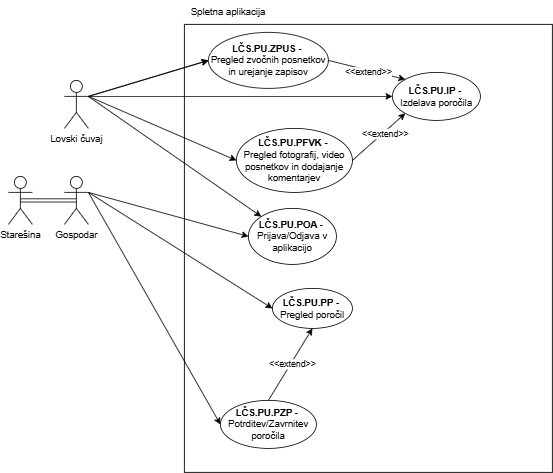

The diagram above was exported from draw.io. Its source (the exported page's mxGraphModel, read from the mxfile embedded in the PNG):
<mxGraphModel dx="1354" dy="600" grid="1" gridSize="10" guides="1" tooltips="1" connect="1" arrows="1" fold="1" page="1" pageScale="1" pageWidth="827" pageHeight="1169" math="0" shadow="0">
  <root>
    <mxCell id="0" />
    <mxCell id="1" parent="0" />
    <mxCell id="0Yo_I8ake6-2doRQG3Em-1" value="" style="rounded=0;whiteSpace=wrap;html=1;" parent="1" vertex="1">
      <mxGeometry x="280" y="50" width="460" height="560" as="geometry" />
    </mxCell>
    <mxCell id="0Yo_I8ake6-2doRQG3Em-2" value="Lovski čuvaj" style="shape=umlActor;verticalLabelPosition=bottom;verticalAlign=top;html=1;outlineConnect=0;" parent="1" vertex="1">
      <mxGeometry x="130" y="120" width="30" height="60" as="geometry" />
    </mxCell>
    <mxCell id="0Yo_I8ake6-2doRQG3Em-3" value="Starešina" style="shape=umlActor;verticalLabelPosition=bottom;verticalAlign=top;html=1;outlineConnect=0;" parent="1" vertex="1">
      <mxGeometry x="60" y="240" width="30" height="60" as="geometry" />
    </mxCell>
    <mxCell id="0Yo_I8ake6-2doRQG3Em-4" value="Gospodar" style="shape=umlActor;verticalLabelPosition=bottom;verticalAlign=top;html=1;outlineConnect=0;" parent="1" vertex="1">
      <mxGeometry x="130" y="240" width="30" height="60" as="geometry" />
    </mxCell>
    <mxCell id="0Yo_I8ake6-2doRQG3Em-5" value="&lt;div&gt;&lt;b&gt;LČS.PU.IP -&amp;nbsp;&lt;/b&gt;&lt;/div&gt;Izdelava poročila" style="ellipse;whiteSpace=wrap;html=1;" parent="1" vertex="1">
      <mxGeometry x="540" y="110" width="110" height="60" as="geometry" />
    </mxCell>
    <mxCell id="0Yo_I8ake6-2doRQG3Em-6" value="" style="endArrow=classic;html=1;rounded=0;exitX=1;exitY=0.3333333333333333;exitDx=0;exitDy=0;exitPerimeter=0;entryX=0;entryY=0.5;entryDx=0;entryDy=0;" parent="1" source="0Yo_I8ake6-2doRQG3Em-2" target="0Yo_I8ake6-2doRQG3Em-5" edge="1">
      <mxGeometry width="50" height="50" relative="1" as="geometry">
        <mxPoint x="470" y="350" as="sourcePoint" />
        <mxPoint x="520" y="300" as="targetPoint" />
      </mxGeometry>
    </mxCell>
    <mxCell id="0Yo_I8ake6-2doRQG3Em-7" value="&lt;div&gt;&lt;b&gt;LČS.PU.PP -&amp;nbsp;&lt;/b&gt;&lt;/div&gt;Pregled poročil" style="ellipse;whiteSpace=wrap;html=1;" parent="1" vertex="1">
      <mxGeometry x="390" y="380" width="100" height="50" as="geometry" />
    </mxCell>
    <mxCell id="0Yo_I8ake6-2doRQG3Em-8" value="" style="endArrow=classic;html=1;rounded=0;exitX=1;exitY=0.3333333333333333;exitDx=0;exitDy=0;exitPerimeter=0;entryX=0;entryY=0.5;entryDx=0;entryDy=0;" parent="1" source="0Yo_I8ake6-2doRQG3Em-4" target="0Yo_I8ake6-2doRQG3Em-7" edge="1">
      <mxGeometry width="50" height="50" relative="1" as="geometry">
        <mxPoint x="470" y="350" as="sourcePoint" />
        <mxPoint x="520" y="300" as="targetPoint" />
      </mxGeometry>
    </mxCell>
    <mxCell id="0Yo_I8ake6-2doRQG3Em-9" value="&lt;div&gt;&lt;b&gt;LČS.PU.PZP -&amp;nbsp;&lt;/b&gt;&lt;/div&gt;Potrditev/Zavrnitev poročila" style="ellipse;whiteSpace=wrap;html=1;" parent="1" vertex="1">
      <mxGeometry x="325" y="520" width="120" height="60" as="geometry" />
    </mxCell>
    <mxCell id="0Yo_I8ake6-2doRQG3Em-10" value="" style="endArrow=classic;html=1;rounded=0;exitX=1;exitY=0.3333333333333333;exitDx=0;exitDy=0;exitPerimeter=0;entryX=0;entryY=0.5;entryDx=0;entryDy=0;" parent="1" source="0Yo_I8ake6-2doRQG3Em-4" target="0Yo_I8ake6-2doRQG3Em-9" edge="1">
      <mxGeometry width="50" height="50" relative="1" as="geometry">
        <mxPoint x="170" y="390" as="sourcePoint" />
        <mxPoint x="386" y="297" as="targetPoint" />
      </mxGeometry>
    </mxCell>
    <mxCell id="0Yo_I8ake6-2doRQG3Em-11" value="Spletna aplikacija" style="text;html=1;align=center;verticalAlign=middle;whiteSpace=wrap;rounded=0;" parent="1" vertex="1">
      <mxGeometry x="280" y="20" width="110" height="30" as="geometry" />
    </mxCell>
    <mxCell id="0Yo_I8ake6-2doRQG3Em-13" value="&lt;div&gt;&lt;b&gt;LČS.PU.POA -&amp;nbsp;&lt;/b&gt;&lt;/div&gt;Prijava/Odjava v aplikacijo" style="ellipse;whiteSpace=wrap;html=1;" parent="1" vertex="1">
      <mxGeometry x="360" y="280" width="110" height="70" as="geometry" />
    </mxCell>
    <mxCell id="0Yo_I8ake6-2doRQG3Em-14" value="" style="endArrow=classic;html=1;rounded=0;entryX=0;entryY=0;entryDx=0;entryDy=0;" parent="1" target="0Yo_I8ake6-2doRQG3Em-13" edge="1">
      <mxGeometry width="50" height="50" relative="1" as="geometry">
        <mxPoint x="160" y="140" as="sourcePoint" />
        <mxPoint x="390" y="230" as="targetPoint" />
      </mxGeometry>
    </mxCell>
    <mxCell id="0Yo_I8ake6-2doRQG3Em-15" value="&lt;div&gt;&lt;b&gt;LČS.PU.PFVK -&amp;nbsp;&lt;/b&gt;&lt;/div&gt;Pregled fotografij, video posnetkov in dodajanje komentarjev" style="ellipse;whiteSpace=wrap;html=1;" parent="1" vertex="1">
      <mxGeometry x="345" y="180" width="145" height="80" as="geometry" />
    </mxCell>
    <mxCell id="0Yo_I8ake6-2doRQG3Em-16" value="" style="endArrow=classic;html=1;rounded=0;exitX=1;exitY=0.3333333333333333;exitDx=0;exitDy=0;exitPerimeter=0;entryX=0;entryY=0.5;entryDx=0;entryDy=0;" parent="1" source="0Yo_I8ake6-2doRQG3Em-2" target="0Yo_I8ake6-2doRQG3Em-15" edge="1">
      <mxGeometry width="50" height="50" relative="1" as="geometry">
        <mxPoint x="470" y="350" as="sourcePoint" />
        <mxPoint x="520" y="300" as="targetPoint" />
      </mxGeometry>
    </mxCell>
    <mxCell id="0Yo_I8ake6-2doRQG3Em-17" value="" style="endArrow=classic;html=1;rounded=0;exitX=1;exitY=0.3333333333333333;exitDx=0;exitDy=0;exitPerimeter=0;entryX=0;entryY=0.5;entryDx=0;entryDy=0;" parent="1" source="0Yo_I8ake6-2doRQG3Em-2" target="0Yo_I8ake6-2doRQG3Em-20" edge="1">
      <mxGeometry width="50" height="50" relative="1" as="geometry">
        <mxPoint x="470" y="350" as="sourcePoint" />
        <mxPoint x="520" y="300" as="targetPoint" />
      </mxGeometry>
    </mxCell>
    <mxCell id="0Yo_I8ake6-2doRQG3Em-19" value="" style="endArrow=classic;html=1;rounded=0;exitX=1;exitY=0.3333333333333333;exitDx=0;exitDy=0;exitPerimeter=0;entryX=0;entryY=0.5;entryDx=0;entryDy=0;" parent="1" source="0Yo_I8ake6-2doRQG3Em-2" target="0Yo_I8ake6-2doRQG3Em-20" edge="1">
      <mxGeometry width="50" height="50" relative="1" as="geometry">
        <mxPoint x="160" y="140" as="sourcePoint" />
        <mxPoint x="530" y="85" as="targetPoint" />
      </mxGeometry>
    </mxCell>
    <mxCell id="0Yo_I8ake6-2doRQG3Em-20" value="&lt;div&gt;&lt;b&gt;LČS.PU.ZPUS -&amp;nbsp;&lt;/b&gt;&lt;/div&gt;Pregled zvočnih posnetkov in urejanje zapisov" style="ellipse;whiteSpace=wrap;html=1;" parent="1" vertex="1">
      <mxGeometry x="310" y="60" width="150" height="70" as="geometry" />
    </mxCell>
    <mxCell id="0Yo_I8ake6-2doRQG3Em-21" value="" style="endArrow=classic;html=1;rounded=0;exitX=1;exitY=0.3333333333333333;exitDx=0;exitDy=0;exitPerimeter=0;entryX=0;entryY=0.5;entryDx=0;entryDy=0;" parent="1" source="0Yo_I8ake6-2doRQG3Em-4" target="0Yo_I8ake6-2doRQG3Em-13" edge="1">
      <mxGeometry width="50" height="50" relative="1" as="geometry">
        <mxPoint x="550" y="350" as="sourcePoint" />
        <mxPoint x="600" y="300" as="targetPoint" />
      </mxGeometry>
    </mxCell>
    <mxCell id="0Yo_I8ake6-2doRQG3Em-22" value="" style="endArrow=classic;html=1;rounded=0;exitX=1;exitY=0.5;exitDx=0;exitDy=0;entryX=0;entryY=0;entryDx=0;entryDy=0;" parent="1" source="0Yo_I8ake6-2doRQG3Em-20" target="0Yo_I8ake6-2doRQG3Em-5" edge="1">
      <mxGeometry width="50" height="50" relative="1" as="geometry">
        <mxPoint x="470" y="350" as="sourcePoint" />
        <mxPoint x="520" y="300" as="targetPoint" />
      </mxGeometry>
    </mxCell>
    <mxCell id="0Yo_I8ake6-2doRQG3Em-23" value="&amp;lt;&amp;lt;extend&amp;gt;&amp;gt;" style="edgeLabel;html=1;align=center;verticalAlign=middle;resizable=0;points=[];" parent="0Yo_I8ake6-2doRQG3Em-22" vertex="1" connectable="0">
      <mxGeometry x="0.1813" y="-2" relative="1" as="geometry">
        <mxPoint x="-6" y="-1" as="offset" />
      </mxGeometry>
    </mxCell>
    <mxCell id="0Yo_I8ake6-2doRQG3Em-24" value="" style="endArrow=classic;html=1;rounded=0;exitX=1;exitY=0.5;exitDx=0;exitDy=0;entryX=0;entryY=1;entryDx=0;entryDy=0;" parent="1" source="0Yo_I8ake6-2doRQG3Em-15" target="0Yo_I8ake6-2doRQG3Em-5" edge="1">
      <mxGeometry width="50" height="50" relative="1" as="geometry">
        <mxPoint x="420" y="100" as="sourcePoint" />
        <mxPoint x="543" y="127" as="targetPoint" />
      </mxGeometry>
    </mxCell>
    <mxCell id="0Yo_I8ake6-2doRQG3Em-25" value="&amp;lt;&amp;lt;extend&amp;gt;&amp;gt;" style="edgeLabel;html=1;align=center;verticalAlign=middle;resizable=0;points=[];" parent="0Yo_I8ake6-2doRQG3Em-24" vertex="1" connectable="0">
      <mxGeometry x="0.1813" y="-2" relative="1" as="geometry">
        <mxPoint as="offset" />
      </mxGeometry>
    </mxCell>
    <mxCell id="0Yo_I8ake6-2doRQG3Em-26" value="" style="endArrow=classic;html=1;rounded=0;exitX=0.5;exitY=0;exitDx=0;exitDy=0;entryX=0.5;entryY=1;entryDx=0;entryDy=0;" parent="1" source="0Yo_I8ake6-2doRQG3Em-9" target="0Yo_I8ake6-2doRQG3Em-7" edge="1">
      <mxGeometry width="50" height="50" relative="1" as="geometry">
        <mxPoint x="470" y="350" as="sourcePoint" />
        <mxPoint x="520" y="300" as="targetPoint" />
      </mxGeometry>
    </mxCell>
    <mxCell id="0Yo_I8ake6-2doRQG3Em-27" value="&amp;lt;&amp;lt;extend&amp;gt;&amp;gt;" style="edgeLabel;html=1;align=center;verticalAlign=middle;resizable=0;points=[];" parent="0Yo_I8ake6-2doRQG3Em-26" vertex="1" connectable="0">
      <mxGeometry x="0.0222" y="-1" relative="1" as="geometry">
        <mxPoint as="offset" />
      </mxGeometry>
    </mxCell>
    <mxCell id="ZQrGVEm8qnPgckbvcUm--1" style="edgeStyle=orthogonalEdgeStyle;shape=link;rounded=0;orthogonalLoop=1;jettySize=auto;html=1;exitX=0.5;exitY=0.5;exitDx=0;exitDy=0;exitPerimeter=0;entryX=0.5;entryY=0.5;entryDx=0;entryDy=0;entryPerimeter=0;" parent="1" source="0Yo_I8ake6-2doRQG3Em-3" target="0Yo_I8ake6-2doRQG3Em-4" edge="1">
      <mxGeometry relative="1" as="geometry" />
    </mxCell>
  </root>
</mxGraphModel>